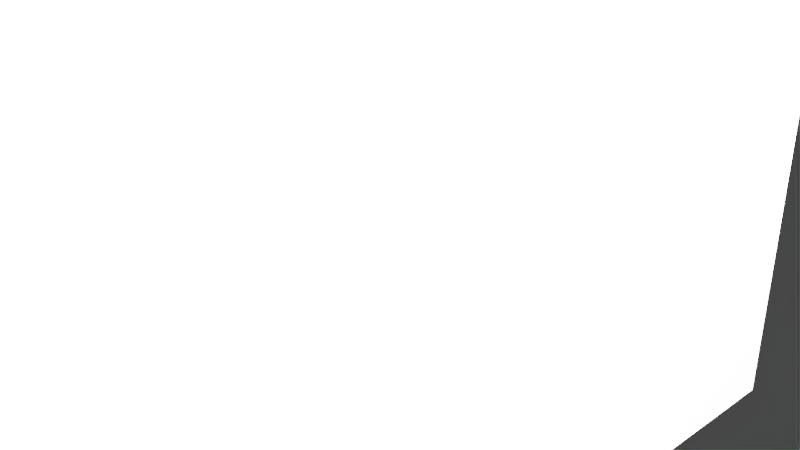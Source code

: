 # Source: Polarbeartrophy.blend  (saved by Blender 2.91.10; exported with 4.5.12 LTS)
import bpy
from mathutils import Matrix  # noqa: F401  (used for matrix-valued properties, if any)

bpy.ops.wm.read_factory_settings(use_empty=True)
scene = bpy.context.scene
scene.name = 'Scene'

# ---- collections
col_collection = bpy.data.collections.new('Collection'); scene.collection.children.link(col_collection)

# ---- world
world_world = bpy.data.worlds.new('World'); scene.world = world_world
world_world.use_nodes = True; world_world.node_tree.nodes.clear()
_N = world_world.node_tree.nodes; _L = world_world.node_tree.links
n0 = _N.new('ShaderNodeOutputWorld'); n0.name = 'World Output'; n0.location = (300, 300)
n1 = _N.new('ShaderNodeBackground'); n1.name = 'Background'; n1.location = (10, 300)
n1.inputs[0].default_value = (0.05088, 0.05088, 0.05088, 1.0)
_L.new(n1.outputs[0], n0.inputs[0])
n0.is_active_output = True
world_world.color = (0.05088, 0.05088, 0.05088)
world_world.use_sun_shadow = False
world_world.sun_shadow_jitter_overblur = 0.0

# ---- cameras
cam_camera = bpy.data.cameras.new('Camera')
cam_camera.clip_end = 100.0
cam_camera.ortho_scale = 7.314

# ---- lights
light_light = bpy.data.lights.new('Light', 'POINT')
light_light.transmission_factor = 0.0
light_light.energy = 1000.0
light_light.shadow_soft_size = 0.1
light_light.shadow_maximum_resolution = 0.006
light_light.use_absolute_resolution = True

# ---- meshes
me_w_rfel_001 = bpy.data.meshes.new('Würfel.001')
me_w_rfel_001.from_pydata([(-16.0, 14.0, 18.0), (-16.0, 14.0, 24.0), (-16.0, 21.0, 18.0), (-16.0, 21.0, 24.0), (-7.0, 14.0, 18.0), (-7.0, 14.0, 24.0), (-7.0, 21.0, 18.0), (-7.0, 21.0, 24.0), (-11.04, 13.0, 17.96), (-9.716, 13.0, 26.86), (-11.04, 22.0, 17.96), (-9.716, 22.0, 26.86), (-1.152, 13.0, 16.48), (0.1749, 13.0, 25.38), (-1.152, 22.0, 16.48), (0.1749, 22.0, 25.38), (-3.185, 9.873, 25.87), (-1.974, 11.73, 27.89), (-4.462, 13.01, 23.74), (-3.25, 14.87, 25.76), (-2.328, 9.873, 25.35), (-1.116, 11.73, 27.37), (-3.605, 13.01, 23.23), (-2.393, 14.87, 25.25), (-4.478, 21.96, 23.72), (-3.322, 19.97, 25.64), (-3.113, 24.95, 25.99), (-1.957, 22.96, 27.91), (-3.621, 21.96, 23.2), (-2.465, 19.97, 25.13), (-2.256, 24.95, 25.47), (-1.1, 22.96, 27.4), (-3.834, 14.0, 17.26), (-0.5975, 14.0, 25.65), (-3.834, 21.0, 17.26), (-0.5975, 21.0, 25.65), (5.496, 14.0, 13.66), (8.733, 14.0, 22.06), (5.496, 21.0, 13.66), (8.733, 21.0, 22.06), (1.067, 11.02, 11.55), (6.552, 11.02, 25.78), (1.067, 23.93, 11.55), (6.552, 23.93, 25.78), (5.081, 11.02, 10.0), (10.57, 11.02, 24.23), (5.081, 23.93, 10.0), (10.57, 23.93, 24.23), (5.978, 23.83, 24.1), (1.116, 23.83, 11.49), (6.019, 11.11, 24.09), (1.156, 11.11, 11.48), (9.827, 23.84, 22.62), (4.965, 23.84, 10.01), (9.868, 11.12, 22.61), (5.005, 11.12, 9.992)], [], [(0, 1, 3, 2), (2, 3, 7, 6), (6, 7, 5, 4), (4, 5, 1, 0), (2, 6, 4, 0), (7, 3, 1, 5), (8, 9, 11, 10), (10, 11, 15, 14), (14, 15, 13, 12), (12, 13, 9, 8), (10, 14, 12, 8), (15, 11, 9, 13), (16, 17, 19, 18), (18, 19, 23, 22), (22, 23, 21, 20), (20, 21, 17, 16), (18, 22, 20, 16), (23, 19, 17, 21), (24, 25, 27, 26), (26, 27, 31, 30), (30, 31, 29, 28), (28, 29, 25, 24), (26, 30, 28, 24), (31, 27, 25, 29), (32, 33, 35, 34), (34, 35, 39, 38), (38, 39, 37, 36), (36, 37, 33, 32), (34, 38, 36, 32), (39, 35, 33, 37), (40, 41, 43, 42), (42, 43, 47, 46), (46, 47, 45, 44), (44, 45, 41, 40), (42, 46, 44, 40), (47, 43, 41, 45), (48, 49, 51, 50), (50, 51, 55, 54), (54, 55, 53, 52), (52, 53, 49, 48), (50, 54, 52, 48), (55, 51, 49, 53)])
_uv = me_w_rfel_001.uv_layers.new(name='UV-Map')
_uv.uv.foreach_set('vector', [0.4766, 0.8828, 0.4766, 0.9297, 0.4219, 0.9297, 0.4219, 0.8828, 0.4219, 0.8828, 0.4219, 0.9297, 0.3516, 0.9297, 0.3516, 0.8828, 0.6016, 0.8828, 0.6016, 0.9297, 0.5469, 0.9297, 0.5469, 0.8828, 0.5469, 0.8828, 0.5469, 0.9297, 0.4766, 0.9297, 0.4766, 0.8828, 0.4766, 0.9297, 0.4766, 1.0, 0.5312, 1.0, 0.5312, 0.9297, 0.4219, 1.0, 0.4219, 0.9297, 0.4766, 0.9297, 0.4766, 1.0, 0.1484, 0.5703, 0.1484, 0.6406, 0.07812, 0.6406, 0.07812, 0.5703, 0.07812, 0.5703, 0.07812, 0.6406, 0.0, 0.6406, 0.0, 0.5703, 0.2969, 0.5703, 0.2969, 0.6406, 0.2266, 0.6406, 0.2266, 0.5703, 0.2266, 0.5703, 0.2266, 0.6406, 0.1484, 0.6406, 0.1484, 0.5703, 0.1484, 0.6406, 0.1484, 0.7188, 0.2188, 0.7188, 0.2188, 0.6406, 0.07812, 0.7188, 0.07812, 0.6406, 0.1484, 0.6406, 0.1484, 0.7188, 0.03906, 0.6562, 0.03906, 0.6797, 0.007812, 0.6797, 0.007812, 0.6562, 0.007812, 0.6562, 0.007812, 0.6797, 0.0, 0.6797, 0.0, 0.6562, 0.07812, 0.6562, 0.07812, 0.6797, 0.04688, 0.6797, 0.04688, 0.6562, 0.04688, 0.6562, 0.04688, 0.6797, 0.03906, 0.6797, 0.03906, 0.6562, 0.03906, 0.6797, 0.03906, 0.6875, 0.07031, 0.6875, 0.07031, 0.6797, 0.007812, 0.6875, 0.007812, 0.6797, 0.03906, 0.6797, 0.03906, 0.6875, 0.03906, 0.6875, 0.03906, 0.7109, 0.007812, 0.7109, 0.007812, 0.6875, 0.007812, 0.6875, 0.007812, 0.7109, 0.0, 0.7109, 0.0, 0.6875, 0.07812, 0.6875, 0.07812, 0.7109, 0.04688, 0.7109, 0.04688, 0.6875, 0.04688, 0.6875, 0.04688, 0.7109, 0.03906, 0.7109, 0.03906, 0.6875, 0.03906, 0.7109, 0.03906, 0.7188, 0.07031, 0.7188, 0.07031, 0.7109, 0.007812, 0.7188, 0.007812, 0.7109, 0.03906, 0.7109, 0.03906, 0.7188, 0.4297, 0.5703, 0.4297, 0.6406, 0.375, 0.6406, 0.375, 0.5703, 0.375, 0.5703, 0.375, 0.6406, 0.2969, 0.6406, 0.2969, 0.5703, 0.5625, 0.5703, 0.5625, 0.6406, 0.5078, 0.6406, 0.5078, 0.5703, 0.5078, 0.5703, 0.5078, 0.6406, 0.4297, 0.6406, 0.4297, 0.5703, 0.4297, 0.6406, 0.4297, 0.7188, 0.4844, 0.7188, 0.4844, 0.6406, 0.375, 0.7188, 0.375, 0.6406, 0.4297, 0.6406, 0.4297, 0.7188, 0.2656, 0.7188, 0.2656, 0.8203, 0.1797, 0.8203, 0.1797, 0.7188, 0.1797, 0.7188, 0.1797, 0.8203, 0.0, 0.8203, 0.0, 0.7188, 0.5312, 0.7188, 0.5312, 0.8203, 0.4453, 0.8203, 0.4453, 0.7188, 0.4453, 0.7188, 0.4453, 0.8203, 0.2656, 0.8203, 0.2656, 0.7188, 0.2656, 0.8203, 0.2656, 1.0, 0.3516, 1.0, 0.3516, 0.8203, 0.1797, 1.0, 0.1797, 0.8203, 0.2656, 0.8203, 0.2656, 1.0, 0.2656, 0.7188, 0.2656, 0.8203, 0.1797, 0.8203, 0.1797, 0.7188, 0.1797, 0.7188, 0.1797, 0.8203, 0.0, 0.8203, 0.0, 0.7188, 0.5312, 0.7188, 0.5312, 0.8203, 0.4453, 0.8203, 0.4453, 0.7188, 0.4453, 0.7188, 0.4453, 0.8203, 0.2656, 0.8203, 0.2656, 0.7188, 0.2656, 0.8203, 0.2656, 1.0, 0.3516, 1.0, 0.3516, 0.8203, 0.1797, 1.0, 0.1797, 0.8203, 0.2656, 0.8203, 0.2656, 1.0])
me_w_rfel_001.use_remesh_fix_poles = True
me_w_rfel_001.use_remesh_preserve_attributes = False
me_w_rfel_001.use_mirror_vertex_groups = False
me_w_rfel_001.update()

# ---- objects
ob_cube_002 = bpy.data.objects.new('cube.002', me_w_rfel_001)
ob_light = bpy.data.objects.new('Light', light_light)
ob_camera = bpy.data.objects.new('Camera', cam_camera)

# ---- transforms, parenting, visibility, modifiers, constraints
ob_cube_002.location = (0.9435, 0.4404, -1.097)
ob_cube_002.rotation_euler = (0.0, -0.3679, -4.714)
ob_cube_002.scale = (0.05397, 0.05397, 0.05397)
ob_cube_002.lineart.crease_threshold = 0.0
_vg = ob_cube_002.vertex_groups.new(name='Bone')
_vg.add([0, 1, 2, 3, 4, 5, 6, 7, 8, 9, 10, 11, 12, 13, 14, 15, 16, 17, 18, 19, 20, 21, 22, 23, 24, 25, 26, 27, 28, 29, 30, 31, 32, 33, 34, 35, 36, 37, 38, 39, 40, 41, 42, 43, 44, 45, 46, 47, 48, 49, 50, 51, 52, 53, 54, 55], 1.0, 'REPLACE')
_m = ob_cube_002.modifiers.new('Skelett', 'ARMATURE')
ob_light.location = (-0.05484, 0.6747, 0.0777)
ob_light.rotation_euler = (0.6503, 0.05522, -2.848)
ob_light.scale = (0.05397, 0.05397, 0.05397)
ob_light.lock_rotations_4d = False
ob_light.empty_display_type = 'ARROWS'
ob_light.color = (0.0, 0.0, 0.0, 0.0)
ob_light.lineart.crease_threshold = 0.0
ob_camera.location = (0.3735, 0.8511, 0.02667)
ob_camera.rotation_euler = (1.109, -0.0, -3.899)
ob_camera.scale = (0.05397, 0.05397, 0.05397)
ob_camera.lock_rotations_4d = False
ob_camera.empty_display_type = 'ARROWS'
ob_camera.color = (0.0, 0.0, 0.0, 0.0)
ob_camera.display_type = 'WIRE'
ob_camera.lineart.crease_threshold = 0.0

# ---- collection membership
scene.collection.objects.link(ob_cube_002)
col_collection.objects.link(ob_light)
col_collection.objects.link(ob_camera)

# ---- scene / render settings (as saved in the file)
scene.camera = ob_camera
scene.frame_start = 1; scene.frame_end = 500; scene.frame_set(1)
scene.render.engine = 'BLENDER_EEVEE_NEXT'
scene.cycles.use_denoising = False
scene.cycles.samples = 128
scene.cycles.sampling_pattern = 'TABULATED_SOBOL'
scene.cycles.use_adaptive_sampling = False
scene.cycles.use_light_tree = False
scene.view_settings.view_transform = 'Filmic'
bpy.context.view_layer.update()
